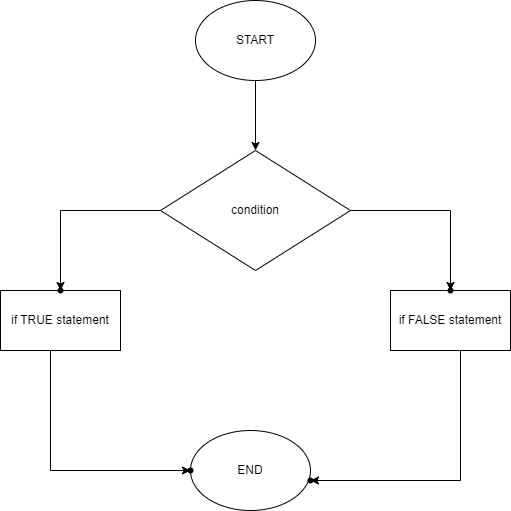

The diagram above was exported from draw.io. Its source (the exported page's mxGraphModel, read from the mxfile embedded in the PNG):
<mxGraphModel dx="829" dy="563" grid="1" gridSize="10" guides="1" tooltips="1" connect="1" arrows="1" fold="1" page="1" pageScale="1" pageWidth="850" pageHeight="1100" math="0" shadow="0">
  <root>
    <mxCell id="0" />
    <mxCell id="1" parent="0" />
    <mxCell id="gYejdG6lKoIZRNN2hQk5-6" value="" style="edgeStyle=orthogonalEdgeStyle;rounded=0;orthogonalLoop=1;jettySize=auto;html=1;" parent="1" source="gYejdG6lKoIZRNN2hQk5-1" target="gYejdG6lKoIZRNN2hQk5-2" edge="1">
      <mxGeometry relative="1" as="geometry" />
    </mxCell>
    <mxCell id="gYejdG6lKoIZRNN2hQk5-1" value="START" style="ellipse;whiteSpace=wrap;html=1;" parent="1" vertex="1">
      <mxGeometry x="365" y="30" width="120" height="80" as="geometry" />
    </mxCell>
    <mxCell id="gYejdG6lKoIZRNN2hQk5-8" value="" style="edgeStyle=orthogonalEdgeStyle;rounded=0;orthogonalLoop=1;jettySize=auto;html=1;" parent="1" source="gYejdG6lKoIZRNN2hQk5-2" target="gYejdG6lKoIZRNN2hQk5-7" edge="1">
      <mxGeometry relative="1" as="geometry">
        <Array as="points">
          <mxPoint x="230" y="240" />
        </Array>
      </mxGeometry>
    </mxCell>
    <mxCell id="gYejdG6lKoIZRNN2hQk5-10" value="" style="edgeStyle=orthogonalEdgeStyle;rounded=0;orthogonalLoop=1;jettySize=auto;html=1;" parent="1" source="gYejdG6lKoIZRNN2hQk5-2" target="gYejdG6lKoIZRNN2hQk5-9" edge="1">
      <mxGeometry relative="1" as="geometry">
        <Array as="points">
          <mxPoint x="620" y="240" />
        </Array>
      </mxGeometry>
    </mxCell>
    <mxCell id="gYejdG6lKoIZRNN2hQk5-2" value="condition" style="rhombus;whiteSpace=wrap;html=1;" parent="1" vertex="1">
      <mxGeometry x="330" y="180" width="190" height="120" as="geometry" />
    </mxCell>
    <mxCell id="gYejdG6lKoIZRNN2hQk5-12" value="" style="edgeStyle=orthogonalEdgeStyle;rounded=0;orthogonalLoop=1;jettySize=auto;html=1;" parent="1" source="gYejdG6lKoIZRNN2hQk5-3" target="gYejdG6lKoIZRNN2hQk5-11" edge="1">
      <mxGeometry relative="1" as="geometry">
        <Array as="points">
          <mxPoint x="220" y="500" />
        </Array>
      </mxGeometry>
    </mxCell>
    <mxCell id="gYejdG6lKoIZRNN2hQk5-3" value="if TRUE statement" style="rounded=0;whiteSpace=wrap;html=1;" parent="1" vertex="1">
      <mxGeometry x="170" y="320" width="120" height="60" as="geometry" />
    </mxCell>
    <mxCell id="gYejdG6lKoIZRNN2hQk5-14" value="" style="edgeStyle=orthogonalEdgeStyle;rounded=0;orthogonalLoop=1;jettySize=auto;html=1;" parent="1" source="gYejdG6lKoIZRNN2hQk5-4" target="gYejdG6lKoIZRNN2hQk5-13" edge="1">
      <mxGeometry relative="1" as="geometry">
        <Array as="points">
          <mxPoint x="630" y="510" />
        </Array>
      </mxGeometry>
    </mxCell>
    <mxCell id="gYejdG6lKoIZRNN2hQk5-4" value="if FALSE statement" style="rounded=0;whiteSpace=wrap;html=1;" parent="1" vertex="1">
      <mxGeometry x="560" y="320" width="120" height="60" as="geometry" />
    </mxCell>
    <mxCell id="gYejdG6lKoIZRNN2hQk5-5" value="END" style="ellipse;whiteSpace=wrap;html=1;" parent="1" vertex="1">
      <mxGeometry x="360" y="460" width="120" height="80" as="geometry" />
    </mxCell>
    <mxCell id="gYejdG6lKoIZRNN2hQk5-7" value="" style="shape=waypoint;sketch=0;size=6;pointerEvents=1;points=[];fillColor=default;resizable=0;rotatable=0;perimeter=centerPerimeter;snapToPoint=1;" parent="1" vertex="1">
      <mxGeometry x="210" y="300" width="40" height="40" as="geometry" />
    </mxCell>
    <mxCell id="gYejdG6lKoIZRNN2hQk5-9" value="" style="shape=waypoint;sketch=0;size=6;pointerEvents=1;points=[];fillColor=default;resizable=0;rotatable=0;perimeter=centerPerimeter;snapToPoint=1;" parent="1" vertex="1">
      <mxGeometry x="600" y="300" width="40" height="40" as="geometry" />
    </mxCell>
    <mxCell id="gYejdG6lKoIZRNN2hQk5-11" value="" style="shape=waypoint;sketch=0;size=6;pointerEvents=1;points=[];fillColor=default;resizable=0;rotatable=0;perimeter=centerPerimeter;snapToPoint=1;rounded=0;" parent="1" vertex="1">
      <mxGeometry x="340" y="480" width="40" height="40" as="geometry" />
    </mxCell>
    <mxCell id="gYejdG6lKoIZRNN2hQk5-13" value="" style="shape=waypoint;sketch=0;size=6;pointerEvents=1;points=[];fillColor=default;resizable=0;rotatable=0;perimeter=centerPerimeter;snapToPoint=1;rounded=0;" parent="1" vertex="1">
      <mxGeometry x="460" y="490" width="40" height="40" as="geometry" />
    </mxCell>
  </root>
</mxGraphModel>